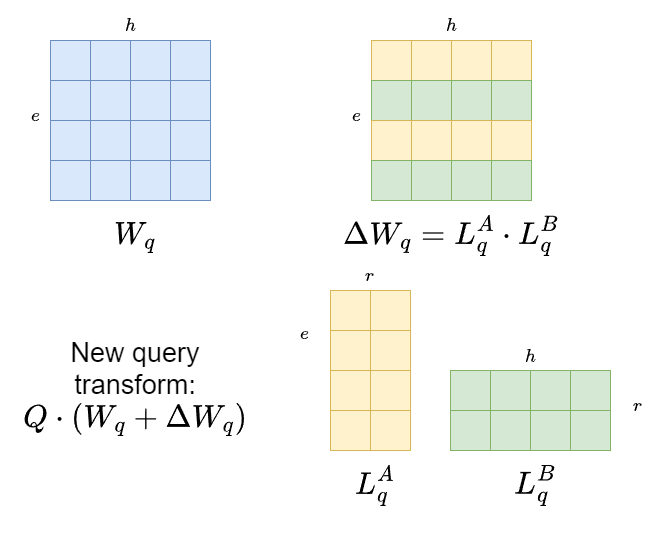

The diagram above was exported from draw.io. Its source (the exported page's mxGraphModel, read from the mxfile embedded in the PNG):
<mxGraphModel dx="955" dy="525" grid="1" gridSize="10" guides="1" tooltips="1" connect="1" arrows="1" fold="1" page="1" pageScale="1" pageWidth="700" pageHeight="580" math="1" shadow="0">
  <root>
    <mxCell id="0" />
    <mxCell id="1" parent="0" />
    <mxCell id="iEylYMKnzl84xr4TX2w--1" value="" style="rounded=0;whiteSpace=wrap;html=1;fillColor=#dae8fc;strokeColor=#6c8ebf;" vertex="1" parent="1">
      <mxGeometry x="67" y="40" width="40" height="40" as="geometry" />
    </mxCell>
    <mxCell id="iEylYMKnzl84xr4TX2w--2" value="" style="rounded=0;whiteSpace=wrap;html=1;fillColor=#dae8fc;strokeColor=#6c8ebf;" vertex="1" parent="1">
      <mxGeometry x="107" y="40" width="40" height="40" as="geometry" />
    </mxCell>
    <mxCell id="iEylYMKnzl84xr4TX2w--3" value="" style="rounded=0;whiteSpace=wrap;html=1;fillColor=#dae8fc;strokeColor=#6c8ebf;" vertex="1" parent="1">
      <mxGeometry x="67" y="80" width="40" height="40" as="geometry" />
    </mxCell>
    <mxCell id="iEylYMKnzl84xr4TX2w--4" value="" style="rounded=0;whiteSpace=wrap;html=1;fillColor=#dae8fc;strokeColor=#6c8ebf;" vertex="1" parent="1">
      <mxGeometry x="107" y="80" width="40" height="40" as="geometry" />
    </mxCell>
    <mxCell id="iEylYMKnzl84xr4TX2w--5" value="" style="rounded=0;whiteSpace=wrap;html=1;fillColor=#dae8fc;strokeColor=#6c8ebf;" vertex="1" parent="1">
      <mxGeometry x="147" y="40" width="40" height="40" as="geometry" />
    </mxCell>
    <mxCell id="iEylYMKnzl84xr4TX2w--6" value="" style="rounded=0;whiteSpace=wrap;html=1;fillColor=#dae8fc;strokeColor=#6c8ebf;" vertex="1" parent="1">
      <mxGeometry x="187" y="40" width="40" height="40" as="geometry" />
    </mxCell>
    <mxCell id="iEylYMKnzl84xr4TX2w--7" value="" style="rounded=0;whiteSpace=wrap;html=1;fillColor=#dae8fc;strokeColor=#6c8ebf;" vertex="1" parent="1">
      <mxGeometry x="147" y="80" width="40" height="40" as="geometry" />
    </mxCell>
    <mxCell id="iEylYMKnzl84xr4TX2w--8" value="" style="rounded=0;whiteSpace=wrap;html=1;fillColor=#dae8fc;strokeColor=#6c8ebf;" vertex="1" parent="1">
      <mxGeometry x="187" y="80" width="40" height="40" as="geometry" />
    </mxCell>
    <mxCell id="iEylYMKnzl84xr4TX2w--9" value="" style="rounded=0;whiteSpace=wrap;html=1;fillColor=#dae8fc;strokeColor=#6c8ebf;" vertex="1" parent="1">
      <mxGeometry x="67" y="120" width="40" height="40" as="geometry" />
    </mxCell>
    <mxCell id="iEylYMKnzl84xr4TX2w--10" value="" style="rounded=0;whiteSpace=wrap;html=1;fillColor=#dae8fc;strokeColor=#6c8ebf;" vertex="1" parent="1">
      <mxGeometry x="107" y="120" width="40" height="40" as="geometry" />
    </mxCell>
    <mxCell id="iEylYMKnzl84xr4TX2w--11" value="" style="rounded=0;whiteSpace=wrap;html=1;fillColor=#dae8fc;strokeColor=#6c8ebf;" vertex="1" parent="1">
      <mxGeometry x="67" y="160" width="40" height="40" as="geometry" />
    </mxCell>
    <mxCell id="iEylYMKnzl84xr4TX2w--12" value="" style="rounded=0;whiteSpace=wrap;html=1;fillColor=#dae8fc;strokeColor=#6c8ebf;" vertex="1" parent="1">
      <mxGeometry x="107" y="160" width="40" height="40" as="geometry" />
    </mxCell>
    <mxCell id="iEylYMKnzl84xr4TX2w--13" value="" style="rounded=0;whiteSpace=wrap;html=1;fillColor=#dae8fc;strokeColor=#6c8ebf;" vertex="1" parent="1">
      <mxGeometry x="147" y="120" width="40" height="40" as="geometry" />
    </mxCell>
    <mxCell id="iEylYMKnzl84xr4TX2w--14" value="" style="rounded=0;whiteSpace=wrap;html=1;fillColor=#dae8fc;strokeColor=#6c8ebf;" vertex="1" parent="1">
      <mxGeometry x="187" y="120" width="40" height="40" as="geometry" />
    </mxCell>
    <mxCell id="iEylYMKnzl84xr4TX2w--15" value="" style="rounded=0;whiteSpace=wrap;html=1;fillColor=#dae8fc;strokeColor=#6c8ebf;" vertex="1" parent="1">
      <mxGeometry x="147" y="160" width="40" height="40" as="geometry" />
    </mxCell>
    <mxCell id="iEylYMKnzl84xr4TX2w--16" value="" style="rounded=0;whiteSpace=wrap;html=1;fillColor=#dae8fc;strokeColor=#6c8ebf;" vertex="1" parent="1">
      <mxGeometry x="187" y="160" width="40" height="40" as="geometry" />
    </mxCell>
    <mxCell id="iEylYMKnzl84xr4TX2w--17" value="$$W_q$$" style="text;html=1;strokeColor=none;fillColor=none;align=center;verticalAlign=middle;whiteSpace=wrap;rounded=0;fontSize=27;" vertex="1" parent="1">
      <mxGeometry x="87" y="190" width="130" height="90" as="geometry" />
    </mxCell>
    <mxCell id="iEylYMKnzl84xr4TX2w--18" value="" style="rounded=0;whiteSpace=wrap;html=1;fillColor=#fff2cc;strokeColor=#d6b656;" vertex="1" parent="1">
      <mxGeometry x="347" y="290" width="40" height="40" as="geometry" />
    </mxCell>
    <mxCell id="iEylYMKnzl84xr4TX2w--19" value="" style="rounded=0;whiteSpace=wrap;html=1;fillColor=#fff2cc;strokeColor=#d6b656;" vertex="1" parent="1">
      <mxGeometry x="387" y="290" width="40" height="40" as="geometry" />
    </mxCell>
    <mxCell id="iEylYMKnzl84xr4TX2w--20" value="" style="rounded=0;whiteSpace=wrap;html=1;fillColor=#fff2cc;strokeColor=#d6b656;" vertex="1" parent="1">
      <mxGeometry x="347" y="330" width="40" height="40" as="geometry" />
    </mxCell>
    <mxCell id="iEylYMKnzl84xr4TX2w--21" value="" style="rounded=0;whiteSpace=wrap;html=1;fillColor=#fff2cc;strokeColor=#d6b656;" vertex="1" parent="1">
      <mxGeometry x="387" y="330" width="40" height="40" as="geometry" />
    </mxCell>
    <mxCell id="iEylYMKnzl84xr4TX2w--26" value="" style="rounded=0;whiteSpace=wrap;html=1;fillColor=#fff2cc;strokeColor=#d6b656;" vertex="1" parent="1">
      <mxGeometry x="347" y="370" width="40" height="40" as="geometry" />
    </mxCell>
    <mxCell id="iEylYMKnzl84xr4TX2w--27" value="" style="rounded=0;whiteSpace=wrap;html=1;fillColor=#fff2cc;strokeColor=#d6b656;" vertex="1" parent="1">
      <mxGeometry x="387" y="370" width="40" height="40" as="geometry" />
    </mxCell>
    <mxCell id="iEylYMKnzl84xr4TX2w--28" value="" style="rounded=0;whiteSpace=wrap;html=1;fillColor=#fff2cc;strokeColor=#d6b656;" vertex="1" parent="1">
      <mxGeometry x="347" y="410" width="40" height="40" as="geometry" />
    </mxCell>
    <mxCell id="iEylYMKnzl84xr4TX2w--29" value="" style="rounded=0;whiteSpace=wrap;html=1;fillColor=#fff2cc;strokeColor=#d6b656;" vertex="1" parent="1">
      <mxGeometry x="387" y="410" width="40" height="40" as="geometry" />
    </mxCell>
    <mxCell id="iEylYMKnzl84xr4TX2w--34" value="$$L^A_q$$" style="text;html=1;strokeColor=none;fillColor=none;align=center;verticalAlign=middle;whiteSpace=wrap;rounded=0;fontSize=27;" vertex="1" parent="1">
      <mxGeometry x="327" y="440" width="130" height="90" as="geometry" />
    </mxCell>
    <mxCell id="iEylYMKnzl84xr4TX2w--43" value="" style="rounded=0;whiteSpace=wrap;html=1;fillColor=#d5e8d4;strokeColor=#82b366;" vertex="1" parent="1">
      <mxGeometry x="467" y="370" width="40" height="40" as="geometry" />
    </mxCell>
    <mxCell id="iEylYMKnzl84xr4TX2w--44" value="" style="rounded=0;whiteSpace=wrap;html=1;fillColor=#d5e8d4;strokeColor=#82b366;" vertex="1" parent="1">
      <mxGeometry x="507" y="370" width="40" height="40" as="geometry" />
    </mxCell>
    <mxCell id="iEylYMKnzl84xr4TX2w--45" value="" style="rounded=0;whiteSpace=wrap;html=1;fillColor=#d5e8d4;strokeColor=#82b366;" vertex="1" parent="1">
      <mxGeometry x="467" y="410" width="40" height="40" as="geometry" />
    </mxCell>
    <mxCell id="iEylYMKnzl84xr4TX2w--46" value="" style="rounded=0;whiteSpace=wrap;html=1;fillColor=#d5e8d4;strokeColor=#82b366;" vertex="1" parent="1">
      <mxGeometry x="507" y="410" width="40" height="40" as="geometry" />
    </mxCell>
    <mxCell id="iEylYMKnzl84xr4TX2w--47" value="" style="rounded=0;whiteSpace=wrap;html=1;fillColor=#d5e8d4;strokeColor=#82b366;" vertex="1" parent="1">
      <mxGeometry x="547" y="370" width="40" height="40" as="geometry" />
    </mxCell>
    <mxCell id="iEylYMKnzl84xr4TX2w--48" value="" style="rounded=0;whiteSpace=wrap;html=1;fillColor=#d5e8d4;strokeColor=#82b366;" vertex="1" parent="1">
      <mxGeometry x="587" y="370" width="40" height="40" as="geometry" />
    </mxCell>
    <mxCell id="iEylYMKnzl84xr4TX2w--49" value="" style="rounded=0;whiteSpace=wrap;html=1;fillColor=#d5e8d4;strokeColor=#82b366;" vertex="1" parent="1">
      <mxGeometry x="547" y="410" width="40" height="40" as="geometry" />
    </mxCell>
    <mxCell id="iEylYMKnzl84xr4TX2w--50" value="" style="rounded=0;whiteSpace=wrap;html=1;fillColor=#d5e8d4;strokeColor=#82b366;" vertex="1" parent="1">
      <mxGeometry x="587" y="410" width="40" height="40" as="geometry" />
    </mxCell>
    <mxCell id="iEylYMKnzl84xr4TX2w--52" value="$$L^B_q$$" style="text;html=1;strokeColor=none;fillColor=none;align=center;verticalAlign=middle;whiteSpace=wrap;rounded=0;fontSize=27;" vertex="1" parent="1">
      <mxGeometry x="487" y="440" width="130" height="90" as="geometry" />
    </mxCell>
    <mxCell id="iEylYMKnzl84xr4TX2w--53" value="$$r$$" style="text;html=1;align=center;verticalAlign=middle;resizable=0;points=[];autosize=1;strokeColor=none;fillColor=none;fontSize=16;" vertex="1" parent="1">
      <mxGeometry x="356" y="260" width="60" height="30" as="geometry" />
    </mxCell>
    <mxCell id="iEylYMKnzl84xr4TX2w--54" value="$$r$$" style="text;html=1;align=center;verticalAlign=middle;resizable=0;points=[];autosize=1;strokeColor=none;fillColor=none;fontSize=16;" vertex="1" parent="1">
      <mxGeometry x="624" y="390" width="60" height="30" as="geometry" />
    </mxCell>
    <mxCell id="iEylYMKnzl84xr4TX2w--57" value="$$h$$" style="text;html=1;align=center;verticalAlign=middle;resizable=0;points=[];autosize=1;strokeColor=none;fillColor=none;fontSize=16;" vertex="1" parent="1">
      <mxGeometry x="112" y="10" width="70" height="30" as="geometry" />
    </mxCell>
    <mxCell id="iEylYMKnzl84xr4TX2w--58" value="$$e$$" style="text;html=1;align=center;verticalAlign=middle;resizable=0;points=[];autosize=1;strokeColor=none;fillColor=none;fontSize=16;" vertex="1" parent="1">
      <mxGeometry x="17" y="100" width="70" height="30" as="geometry" />
    </mxCell>
    <mxCell id="iEylYMKnzl84xr4TX2w--59" value="$$e$$" style="text;html=1;align=center;verticalAlign=middle;resizable=0;points=[];autosize=1;strokeColor=none;fillColor=none;fontSize=16;" vertex="1" parent="1">
      <mxGeometry x="286" y="318" width="70" height="30" as="geometry" />
    </mxCell>
    <mxCell id="iEylYMKnzl84xr4TX2w--60" value="$$h$$" style="text;html=1;align=center;verticalAlign=middle;resizable=0;points=[];autosize=1;strokeColor=none;fillColor=none;fontSize=16;" vertex="1" parent="1">
      <mxGeometry x="512" y="341" width="70" height="30" as="geometry" />
    </mxCell>
    <mxCell id="iEylYMKnzl84xr4TX2w--62" value="" style="rounded=0;whiteSpace=wrap;html=1;fillColor=#fff2cc;strokeColor=#d6b656;" vertex="1" parent="1">
      <mxGeometry x="388" y="40" width="40" height="40" as="geometry" />
    </mxCell>
    <mxCell id="iEylYMKnzl84xr4TX2w--63" value="" style="rounded=0;whiteSpace=wrap;html=1;fillColor=#fff2cc;strokeColor=#d6b656;" vertex="1" parent="1">
      <mxGeometry x="428" y="40" width="40" height="40" as="geometry" />
    </mxCell>
    <mxCell id="iEylYMKnzl84xr4TX2w--64" value="" style="rounded=0;whiteSpace=wrap;html=1;fillColor=#d5e8d4;strokeColor=#82b366;" vertex="1" parent="1">
      <mxGeometry x="388" y="80" width="40" height="40" as="geometry" />
    </mxCell>
    <mxCell id="iEylYMKnzl84xr4TX2w--65" value="" style="rounded=0;whiteSpace=wrap;html=1;fillColor=#d5e8d4;strokeColor=#82b366;" vertex="1" parent="1">
      <mxGeometry x="428" y="80" width="40" height="40" as="geometry" />
    </mxCell>
    <mxCell id="iEylYMKnzl84xr4TX2w--66" value="" style="rounded=0;whiteSpace=wrap;html=1;fillColor=#fff2cc;strokeColor=#d6b656;" vertex="1" parent="1">
      <mxGeometry x="468" y="40" width="40" height="40" as="geometry" />
    </mxCell>
    <mxCell id="iEylYMKnzl84xr4TX2w--67" value="" style="rounded=0;whiteSpace=wrap;html=1;fillColor=#fff2cc;strokeColor=#d6b656;" vertex="1" parent="1">
      <mxGeometry x="508" y="40" width="40" height="40" as="geometry" />
    </mxCell>
    <mxCell id="iEylYMKnzl84xr4TX2w--68" value="" style="rounded=0;whiteSpace=wrap;html=1;fillColor=#d5e8d4;strokeColor=#82b366;" vertex="1" parent="1">
      <mxGeometry x="468" y="80" width="40" height="40" as="geometry" />
    </mxCell>
    <mxCell id="iEylYMKnzl84xr4TX2w--69" value="" style="rounded=0;whiteSpace=wrap;html=1;fillColor=#d5e8d4;strokeColor=#82b366;" vertex="1" parent="1">
      <mxGeometry x="508" y="80" width="40" height="40" as="geometry" />
    </mxCell>
    <mxCell id="iEylYMKnzl84xr4TX2w--70" value="" style="rounded=0;whiteSpace=wrap;html=1;fillColor=#fff2cc;strokeColor=#d6b656;" vertex="1" parent="1">
      <mxGeometry x="388" y="120" width="40" height="40" as="geometry" />
    </mxCell>
    <mxCell id="iEylYMKnzl84xr4TX2w--71" value="" style="rounded=0;whiteSpace=wrap;html=1;fillColor=#fff2cc;strokeColor=#d6b656;" vertex="1" parent="1">
      <mxGeometry x="428" y="120" width="40" height="40" as="geometry" />
    </mxCell>
    <mxCell id="iEylYMKnzl84xr4TX2w--72" value="" style="rounded=0;whiteSpace=wrap;html=1;fillColor=#d5e8d4;strokeColor=#82b366;" vertex="1" parent="1">
      <mxGeometry x="388" y="160" width="40" height="40" as="geometry" />
    </mxCell>
    <mxCell id="iEylYMKnzl84xr4TX2w--73" value="" style="rounded=0;whiteSpace=wrap;html=1;fillColor=#d5e8d4;strokeColor=#82b366;" vertex="1" parent="1">
      <mxGeometry x="428" y="160" width="40" height="40" as="geometry" />
    </mxCell>
    <mxCell id="iEylYMKnzl84xr4TX2w--74" value="" style="rounded=0;whiteSpace=wrap;html=1;fillColor=#fff2cc;strokeColor=#d6b656;" vertex="1" parent="1">
      <mxGeometry x="468" y="120" width="40" height="40" as="geometry" />
    </mxCell>
    <mxCell id="iEylYMKnzl84xr4TX2w--75" value="" style="rounded=0;whiteSpace=wrap;html=1;fillColor=#fff2cc;strokeColor=#d6b656;" vertex="1" parent="1">
      <mxGeometry x="508" y="120" width="40" height="40" as="geometry" />
    </mxCell>
    <mxCell id="iEylYMKnzl84xr4TX2w--76" value="" style="rounded=0;whiteSpace=wrap;html=1;fillColor=#d5e8d4;strokeColor=#82b366;" vertex="1" parent="1">
      <mxGeometry x="468" y="160" width="40" height="40" as="geometry" />
    </mxCell>
    <mxCell id="iEylYMKnzl84xr4TX2w--77" value="" style="rounded=0;whiteSpace=wrap;html=1;fillColor=#d5e8d4;strokeColor=#82b366;" vertex="1" parent="1">
      <mxGeometry x="508" y="160" width="40" height="40" as="geometry" />
    </mxCell>
    <mxCell id="iEylYMKnzl84xr4TX2w--78" value="$$h$$" style="text;html=1;align=center;verticalAlign=middle;resizable=0;points=[];autosize=1;strokeColor=none;fillColor=none;fontSize=16;" vertex="1" parent="1">
      <mxGeometry x="433" y="10" width="70" height="30" as="geometry" />
    </mxCell>
    <mxCell id="iEylYMKnzl84xr4TX2w--79" value="$$e$$" style="text;html=1;align=center;verticalAlign=middle;resizable=0;points=[];autosize=1;strokeColor=none;fillColor=none;fontSize=16;" vertex="1" parent="1">
      <mxGeometry x="338" y="100" width="70" height="30" as="geometry" />
    </mxCell>
    <mxCell id="iEylYMKnzl84xr4TX2w--80" value="$$\Delta W_q=L^A_q \cdot L^B_q&lt;br&gt;$$" style="text;html=1;strokeColor=none;fillColor=none;align=center;verticalAlign=middle;whiteSpace=wrap;rounded=0;fontSize=27;" vertex="1" parent="1">
      <mxGeometry x="403" y="190" width="130" height="90" as="geometry" />
    </mxCell>
    <mxCell id="iEylYMKnzl84xr4TX2w--81" value="New query transform: $$Q \cdot (W_q +&lt;br&gt;\Delta W_q)$$" style="text;html=1;strokeColor=none;fillColor=none;align=center;verticalAlign=middle;whiteSpace=wrap;rounded=0;fontSize=27;" vertex="1" parent="1">
      <mxGeometry x="87" y="341" width="130" height="90" as="geometry" />
    </mxCell>
  </root>
</mxGraphModel>